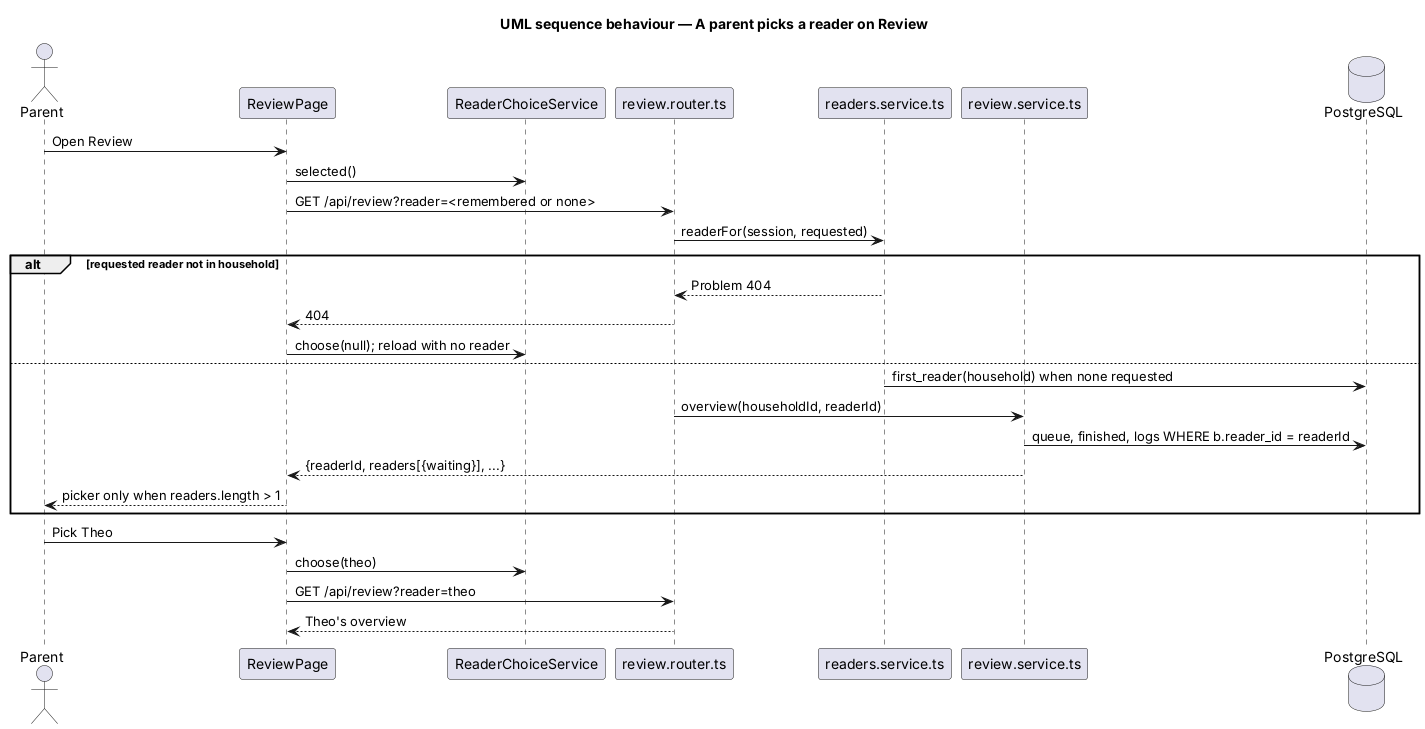

The diagram above was rendered by PlantUML. Its source (embedded in the PNG):
@startuml
title UML sequence behaviour — A parent picks a reader on Review
actor "Parent" as parent
participant "ReviewPage" as page
participant "ReaderChoiceService" as choice
participant "review.router.ts" as router
participant "readers.service.ts" as readers
participant "review.service.ts" as service
database "PostgreSQL" as db
parent -> page : Open Review
page -> choice : selected()
page -> router : GET /api/review?reader=<remembered or none>
router -> readers : readerFor(session, requested)
alt requested reader not in household
  readers --> router : Problem 404
  router --> page : 404
  page -> choice : choose(null); reload with no reader
else
  readers -> db : first_reader(household) when none requested
  router -> service : overview(householdId, readerId)
  service -> db : queue, finished, logs WHERE b.reader_id = readerId
  service --> page : {readerId, readers[{waiting}], ...}
  page --> parent : picker only when readers.length > 1
end
parent -> page : Pick Theo
page -> choice : choose(theo)
page -> router : GET /api/review?reader=theo
router --> page : Theo's overview
@enduml